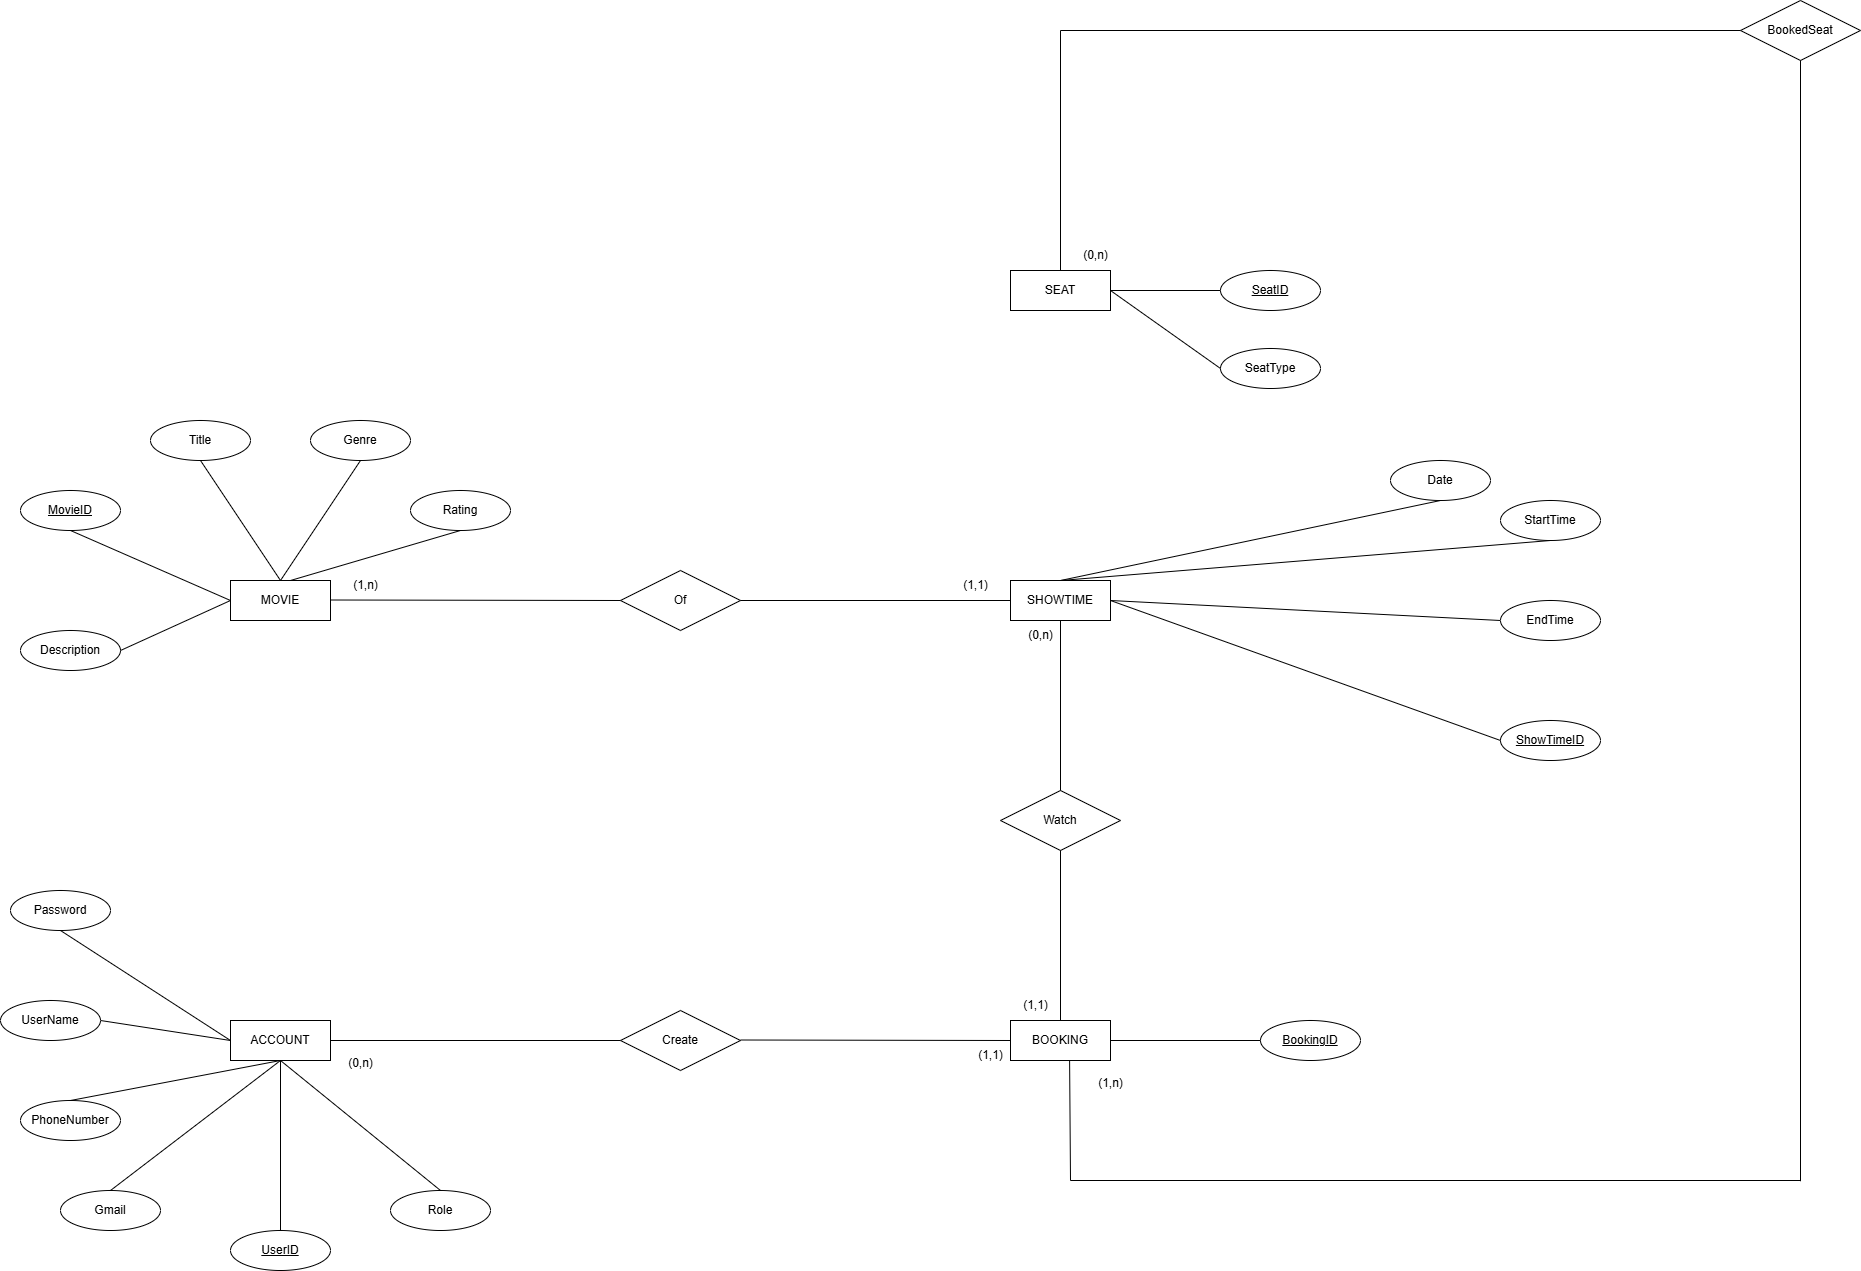

The diagram above was exported from draw.io. Its source (the exported page's mxGraphModel, read from the mxfile embedded in the PNG):
<mxGraphModel dx="2486" dy="1971" grid="1" gridSize="10" guides="1" tooltips="1" connect="1" arrows="1" fold="1" page="1" pageScale="1" pageWidth="850" pageHeight="1100" math="0" shadow="0">
  <root>
    <mxCell id="0" />
    <mxCell id="1" parent="0" />
    <mxCell id="n6EylfUuzH92P9ILYfsm-3" value="MOVIE" style="whiteSpace=wrap;html=1;align=center;" parent="1" vertex="1">
      <mxGeometry x="-50" y="160" width="100" height="40" as="geometry" />
    </mxCell>
    <mxCell id="n6EylfUuzH92P9ILYfsm-5" value="MovieID" style="ellipse;whiteSpace=wrap;html=1;align=center;fontStyle=4;" parent="1" vertex="1">
      <mxGeometry x="-260" y="70" width="100" height="40" as="geometry" />
    </mxCell>
    <mxCell id="n6EylfUuzH92P9ILYfsm-6" value="Title" style="ellipse;whiteSpace=wrap;html=1;align=center;" parent="1" vertex="1">
      <mxGeometry x="-130" width="100" height="40" as="geometry" />
    </mxCell>
    <mxCell id="n6EylfUuzH92P9ILYfsm-7" value="Genre" style="ellipse;whiteSpace=wrap;html=1;align=center;" parent="1" vertex="1">
      <mxGeometry x="30" width="100" height="40" as="geometry" />
    </mxCell>
    <mxCell id="n6EylfUuzH92P9ILYfsm-8" value="Rating" style="ellipse;whiteSpace=wrap;html=1;align=center;" parent="1" vertex="1">
      <mxGeometry x="130" y="70" width="100" height="40" as="geometry" />
    </mxCell>
    <mxCell id="n6EylfUuzH92P9ILYfsm-9" value="Description" style="ellipse;whiteSpace=wrap;html=1;align=center;" parent="1" vertex="1">
      <mxGeometry x="-260" y="210" width="100" height="40" as="geometry" />
    </mxCell>
    <mxCell id="n6EylfUuzH92P9ILYfsm-11" value="ACCOUNT" style="whiteSpace=wrap;html=1;align=center;" parent="1" vertex="1">
      <mxGeometry x="-50" y="600" width="100" height="40" as="geometry" />
    </mxCell>
    <mxCell id="n6EylfUuzH92P9ILYfsm-13" value="UserID" style="ellipse;whiteSpace=wrap;html=1;align=center;fontStyle=4;" parent="1" vertex="1">
      <mxGeometry x="-50" y="810" width="100" height="40" as="geometry" />
    </mxCell>
    <mxCell id="n6EylfUuzH92P9ILYfsm-15" value="Gmail" style="ellipse;whiteSpace=wrap;html=1;align=center;" parent="1" vertex="1">
      <mxGeometry x="-220" y="770" width="100" height="40" as="geometry" />
    </mxCell>
    <mxCell id="n6EylfUuzH92P9ILYfsm-16" value="PhoneNumber" style="ellipse;whiteSpace=wrap;html=1;align=center;" parent="1" vertex="1">
      <mxGeometry x="-260" y="680" width="100" height="40" as="geometry" />
    </mxCell>
    <mxCell id="n6EylfUuzH92P9ILYfsm-17" value="Role" style="ellipse;whiteSpace=wrap;html=1;align=center;" parent="1" vertex="1">
      <mxGeometry x="110" y="770" width="100" height="40" as="geometry" />
    </mxCell>
    <mxCell id="n6EylfUuzH92P9ILYfsm-24" value="" style="endArrow=none;html=1;rounded=0;entryX=0.5;entryY=1;entryDx=0;entryDy=0;entryPerimeter=0;exitX=0.5;exitY=0;exitDx=0;exitDy=0;exitPerimeter=0;" parent="1" source="n6EylfUuzH92P9ILYfsm-3" target="n6EylfUuzH92P9ILYfsm-6" edge="1">
      <mxGeometry width="50" height="50" relative="1" as="geometry">
        <mxPoint x="250" y="270" as="sourcePoint" />
        <mxPoint x="300" y="220" as="targetPoint" />
      </mxGeometry>
    </mxCell>
    <mxCell id="n6EylfUuzH92P9ILYfsm-25" value="" style="endArrow=none;html=1;rounded=0;entryX=0.5;entryY=1;entryDx=0;entryDy=0;entryPerimeter=0;" parent="1" target="n6EylfUuzH92P9ILYfsm-7" edge="1">
      <mxGeometry width="50" height="50" relative="1" as="geometry">
        <mxPoint y="160" as="sourcePoint" />
        <mxPoint x="-70" y="50" as="targetPoint" />
      </mxGeometry>
    </mxCell>
    <mxCell id="n6EylfUuzH92P9ILYfsm-26" value="" style="endArrow=none;html=1;rounded=0;entryX=0.5;entryY=1;entryDx=0;entryDy=0;entryPerimeter=0;exitX=0.6;exitY=0;exitDx=0;exitDy=0;exitPerimeter=0;" parent="1" source="n6EylfUuzH92P9ILYfsm-3" target="n6EylfUuzH92P9ILYfsm-8" edge="1">
      <mxGeometry width="50" height="50" relative="1" as="geometry">
        <mxPoint x="10" y="170" as="sourcePoint" />
        <mxPoint x="90" y="50" as="targetPoint" />
      </mxGeometry>
    </mxCell>
    <mxCell id="n6EylfUuzH92P9ILYfsm-27" value="" style="endArrow=none;html=1;rounded=0;entryX=0.5;entryY=1;entryDx=0;entryDy=0;entryPerimeter=0;exitX=0;exitY=0.5;exitDx=0;exitDy=0;exitPerimeter=0;" parent="1" source="n6EylfUuzH92P9ILYfsm-3" target="n6EylfUuzH92P9ILYfsm-5" edge="1">
      <mxGeometry width="50" height="50" relative="1" as="geometry">
        <mxPoint x="20" y="170" as="sourcePoint" />
        <mxPoint x="190" y="120" as="targetPoint" />
      </mxGeometry>
    </mxCell>
    <mxCell id="n6EylfUuzH92P9ILYfsm-28" value="" style="endArrow=none;html=1;rounded=0;entryX=1;entryY=0.5;entryDx=0;entryDy=0;entryPerimeter=0;" parent="1" target="n6EylfUuzH92P9ILYfsm-9" edge="1">
      <mxGeometry width="50" height="50" relative="1" as="geometry">
        <mxPoint x="-50" y="180" as="sourcePoint" />
        <mxPoint x="-200" y="120" as="targetPoint" />
      </mxGeometry>
    </mxCell>
    <mxCell id="n6EylfUuzH92P9ILYfsm-29" value="" style="endArrow=none;html=1;rounded=0;entryX=0.5;entryY=0;entryDx=0;entryDy=0;entryPerimeter=0;exitX=0.5;exitY=1;exitDx=0;exitDy=0;exitPerimeter=0;" parent="1" source="n6EylfUuzH92P9ILYfsm-11" target="n6EylfUuzH92P9ILYfsm-17" edge="1">
      <mxGeometry width="50" height="50" relative="1" as="geometry">
        <mxPoint x="150" y="630" as="sourcePoint" />
        <mxPoint x="200" y="580" as="targetPoint" />
      </mxGeometry>
    </mxCell>
    <mxCell id="n6EylfUuzH92P9ILYfsm-30" value="" style="endArrow=none;html=1;rounded=0;entryX=0.5;entryY=0;entryDx=0;entryDy=0;entryPerimeter=0;" parent="1" target="n6EylfUuzH92P9ILYfsm-13" edge="1">
      <mxGeometry width="50" height="50" relative="1" as="geometry">
        <mxPoint y="640" as="sourcePoint" />
        <mxPoint x="170" y="780" as="targetPoint" />
      </mxGeometry>
    </mxCell>
    <mxCell id="n6EylfUuzH92P9ILYfsm-31" value="" style="endArrow=none;html=1;rounded=0;entryX=0.5;entryY=0;entryDx=0;entryDy=0;entryPerimeter=0;" parent="1" target="n6EylfUuzH92P9ILYfsm-15" edge="1">
      <mxGeometry width="50" height="50" relative="1" as="geometry">
        <mxPoint y="640" as="sourcePoint" />
        <mxPoint x="10" y="820" as="targetPoint" />
      </mxGeometry>
    </mxCell>
    <mxCell id="n6EylfUuzH92P9ILYfsm-32" value="" style="endArrow=none;html=1;rounded=0;entryX=0.5;entryY=0;entryDx=0;entryDy=0;entryPerimeter=0;" parent="1" target="n6EylfUuzH92P9ILYfsm-16" edge="1">
      <mxGeometry width="50" height="50" relative="1" as="geometry">
        <mxPoint y="640" as="sourcePoint" />
        <mxPoint x="-160" y="780" as="targetPoint" />
      </mxGeometry>
    </mxCell>
    <mxCell id="n6EylfUuzH92P9ILYfsm-33" value="" style="endArrow=none;html=1;rounded=0;entryX=0.5;entryY=1;entryDx=0;entryDy=0;exitX=0.5;exitY=0;exitDx=0;exitDy=0;exitPerimeter=0;" parent="1" target="gU36dpUlxtFtuXquI0SX-4" edge="1">
      <mxGeometry width="50" height="50" relative="1" as="geometry">
        <mxPoint x="780" y="160" as="sourcePoint" />
        <mxPoint x="920" y="60" as="targetPoint" />
      </mxGeometry>
    </mxCell>
    <mxCell id="n6EylfUuzH92P9ILYfsm-34" value="" style="endArrow=none;html=1;rounded=0;entryX=0.5;entryY=1;entryDx=0;entryDy=0;" parent="1" target="gU36dpUlxtFtuXquI0SX-5" edge="1">
      <mxGeometry width="50" height="50" relative="1" as="geometry">
        <mxPoint x="780" y="160" as="sourcePoint" />
        <mxPoint x="1040" y="100" as="targetPoint" />
      </mxGeometry>
    </mxCell>
    <mxCell id="n6EylfUuzH92P9ILYfsm-35" value="" style="endArrow=none;html=1;rounded=0;entryX=0;entryY=0.5;entryDx=0;entryDy=0;exitX=1;exitY=0.5;exitDx=0;exitDy=0;exitPerimeter=0;" parent="1" target="gU36dpUlxtFtuXquI0SX-6" edge="1">
      <mxGeometry width="50" height="50" relative="1" as="geometry">
        <mxPoint x="830" y="180" as="sourcePoint" />
        <mxPoint x="990" y="180" as="targetPoint" />
      </mxGeometry>
    </mxCell>
    <mxCell id="n6EylfUuzH92P9ILYfsm-38" value="BOOKING" style="whiteSpace=wrap;html=1;align=center;" parent="1" vertex="1">
      <mxGeometry x="730" y="600" width="100" height="40" as="geometry" />
    </mxCell>
    <mxCell id="n6EylfUuzH92P9ILYfsm-40" value="BookingID" style="ellipse;whiteSpace=wrap;html=1;align=center;fontStyle=4;" parent="1" vertex="1">
      <mxGeometry x="980" y="600" width="100" height="40" as="geometry" />
    </mxCell>
    <mxCell id="gU36dpUlxtFtuXquI0SX-2" value="SHOWTIME" style="whiteSpace=wrap;html=1;align=center;" parent="1" vertex="1">
      <mxGeometry x="730" y="160" width="100" height="40" as="geometry" />
    </mxCell>
    <mxCell id="gU36dpUlxtFtuXquI0SX-3" value="Of" style="shape=rhombus;perimeter=rhombusPerimeter;whiteSpace=wrap;html=1;align=center;" parent="1" vertex="1">
      <mxGeometry x="340" y="150" width="120" height="60" as="geometry" />
    </mxCell>
    <mxCell id="gU36dpUlxtFtuXquI0SX-4" value="Date" style="ellipse;whiteSpace=wrap;html=1;align=center;" parent="1" vertex="1">
      <mxGeometry x="1110" y="40" width="100" height="40" as="geometry" />
    </mxCell>
    <mxCell id="gU36dpUlxtFtuXquI0SX-5" value="StartTime" style="ellipse;whiteSpace=wrap;html=1;align=center;" parent="1" vertex="1">
      <mxGeometry x="1220" y="80" width="100" height="40" as="geometry" />
    </mxCell>
    <mxCell id="gU36dpUlxtFtuXquI0SX-6" value="EndTime" style="ellipse;whiteSpace=wrap;html=1;align=center;" parent="1" vertex="1">
      <mxGeometry x="1220" y="180" width="100" height="40" as="geometry" />
    </mxCell>
    <mxCell id="gU36dpUlxtFtuXquI0SX-8" value="ShowTimeID" style="ellipse;whiteSpace=wrap;html=1;align=center;fontStyle=4;" parent="1" vertex="1">
      <mxGeometry x="1220" y="300" width="100" height="40" as="geometry" />
    </mxCell>
    <mxCell id="gU36dpUlxtFtuXquI0SX-9" value="" style="endArrow=none;html=1;rounded=0;entryX=0;entryY=0.5;entryDx=0;entryDy=0;exitX=1;exitY=0.5;exitDx=0;exitDy=0;" parent="1" source="gU36dpUlxtFtuXquI0SX-2" target="gU36dpUlxtFtuXquI0SX-8" edge="1">
      <mxGeometry width="50" height="50" relative="1" as="geometry">
        <mxPoint x="840" y="190" as="sourcePoint" />
        <mxPoint x="1000" y="190" as="targetPoint" />
      </mxGeometry>
    </mxCell>
    <mxCell id="gU36dpUlxtFtuXquI0SX-10" value="" style="endArrow=none;html=1;rounded=0;entryX=0;entryY=0.5;entryDx=0;entryDy=0;" parent="1" target="gU36dpUlxtFtuXquI0SX-2" edge="1">
      <mxGeometry width="50" height="50" relative="1" as="geometry">
        <mxPoint x="460" y="180" as="sourcePoint" />
        <mxPoint x="690" y="280" as="targetPoint" />
      </mxGeometry>
    </mxCell>
    <mxCell id="gU36dpUlxtFtuXquI0SX-11" value="" style="endArrow=none;html=1;rounded=0;entryX=0;entryY=0.5;entryDx=0;entryDy=0;" parent="1" target="gU36dpUlxtFtuXquI0SX-3" edge="1">
      <mxGeometry width="50" height="50" relative="1" as="geometry">
        <mxPoint x="50" y="179.5" as="sourcePoint" />
        <mxPoint x="320" y="179.5" as="targetPoint" />
      </mxGeometry>
    </mxCell>
    <mxCell id="gU36dpUlxtFtuXquI0SX-12" value="" style="endArrow=none;html=1;rounded=0;entryX=0;entryY=0.5;entryDx=0;entryDy=0;exitX=1;exitY=0.5;exitDx=0;exitDy=0;" parent="1" source="n6EylfUuzH92P9ILYfsm-38" target="n6EylfUuzH92P9ILYfsm-40" edge="1">
      <mxGeometry width="50" height="50" relative="1" as="geometry">
        <mxPoint x="800" y="540" as="sourcePoint" />
        <mxPoint x="960" y="660" as="targetPoint" />
      </mxGeometry>
    </mxCell>
    <mxCell id="gU36dpUlxtFtuXquI0SX-15" value="SEAT" style="whiteSpace=wrap;html=1;align=center;" parent="1" vertex="1">
      <mxGeometry x="730" y="-150" width="100" height="40" as="geometry" />
    </mxCell>
    <mxCell id="gU36dpUlxtFtuXquI0SX-20" value="SeatID" style="ellipse;whiteSpace=wrap;html=1;align=center;fontStyle=4;" parent="1" vertex="1">
      <mxGeometry x="940" y="-150" width="100" height="40" as="geometry" />
    </mxCell>
    <mxCell id="gU36dpUlxtFtuXquI0SX-26" value="" style="endArrow=none;html=1;rounded=0;entryX=0;entryY=0.5;entryDx=0;entryDy=0;exitX=1;exitY=0.5;exitDx=0;exitDy=0;" parent="1" source="gU36dpUlxtFtuXquI0SX-15" target="gU36dpUlxtFtuXquI0SX-20" edge="1">
      <mxGeometry width="50" height="50" relative="1" as="geometry">
        <mxPoint x="790" as="sourcePoint" />
        <mxPoint x="790" y="-100" as="targetPoint" />
      </mxGeometry>
    </mxCell>
    <mxCell id="gU36dpUlxtFtuXquI0SX-27" value="Create" style="shape=rhombus;perimeter=rhombusPerimeter;whiteSpace=wrap;html=1;align=center;" parent="1" vertex="1">
      <mxGeometry x="340" y="590" width="120" height="60" as="geometry" />
    </mxCell>
    <mxCell id="gU36dpUlxtFtuXquI0SX-28" value="" style="endArrow=none;html=1;rounded=0;entryX=0;entryY=0.5;entryDx=0;entryDy=0;exitX=1;exitY=0.5;exitDx=0;exitDy=0;" parent="1" source="n6EylfUuzH92P9ILYfsm-11" target="gU36dpUlxtFtuXquI0SX-27" edge="1">
      <mxGeometry width="50" height="50" relative="1" as="geometry">
        <mxPoint x="110" y="570" as="sourcePoint" />
        <mxPoint x="270" y="700" as="targetPoint" />
      </mxGeometry>
    </mxCell>
    <mxCell id="gU36dpUlxtFtuXquI0SX-29" value="" style="endArrow=none;html=1;rounded=0;exitX=1;exitY=0.5;exitDx=0;exitDy=0;entryX=0;entryY=0.5;entryDx=0;entryDy=0;" parent="1" target="n6EylfUuzH92P9ILYfsm-38" edge="1">
      <mxGeometry width="50" height="50" relative="1" as="geometry">
        <mxPoint x="460" y="619.5" as="sourcePoint" />
        <mxPoint x="720" y="620" as="targetPoint" />
      </mxGeometry>
    </mxCell>
    <mxCell id="gU36dpUlxtFtuXquI0SX-30" value="Watch" style="shape=rhombus;perimeter=rhombusPerimeter;whiteSpace=wrap;html=1;align=center;" parent="1" vertex="1">
      <mxGeometry x="720" y="370" width="120" height="60" as="geometry" />
    </mxCell>
    <mxCell id="gU36dpUlxtFtuXquI0SX-31" value="" style="endArrow=none;html=1;rounded=0;exitX=0.5;exitY=0;exitDx=0;exitDy=0;entryX=0.5;entryY=1;entryDx=0;entryDy=0;" parent="1" source="n6EylfUuzH92P9ILYfsm-38" target="gU36dpUlxtFtuXquI0SX-30" edge="1">
      <mxGeometry width="50" height="50" relative="1" as="geometry">
        <mxPoint x="510" y="559.5" as="sourcePoint" />
        <mxPoint x="810" y="530" as="targetPoint" />
      </mxGeometry>
    </mxCell>
    <mxCell id="gU36dpUlxtFtuXquI0SX-32" value="" style="endArrow=none;html=1;rounded=0;exitX=0.5;exitY=0;exitDx=0;exitDy=0;entryX=0.5;entryY=1;entryDx=0;entryDy=0;" parent="1" source="gU36dpUlxtFtuXquI0SX-30" target="gU36dpUlxtFtuXquI0SX-2" edge="1">
      <mxGeometry width="50" height="50" relative="1" as="geometry">
        <mxPoint x="780" y="610" as="sourcePoint" />
        <mxPoint x="780" y="470" as="targetPoint" />
      </mxGeometry>
    </mxCell>
    <mxCell id="gU36dpUlxtFtuXquI0SX-33" value="(1,n)" style="text;html=1;align=center;verticalAlign=middle;resizable=0;points=[];autosize=1;strokeColor=none;fillColor=none;" parent="1" vertex="1">
      <mxGeometry x="60" y="150" width="50" height="30" as="geometry" />
    </mxCell>
    <mxCell id="gU36dpUlxtFtuXquI0SX-34" value="(1,1)" style="text;html=1;align=center;verticalAlign=middle;resizable=0;points=[];autosize=1;strokeColor=none;fillColor=none;" parent="1" vertex="1">
      <mxGeometry x="670" y="150" width="50" height="30" as="geometry" />
    </mxCell>
    <mxCell id="gU36dpUlxtFtuXquI0SX-35" value="(1,1)" style="text;html=1;align=center;verticalAlign=middle;resizable=0;points=[];autosize=1;strokeColor=none;fillColor=none;" parent="1" vertex="1">
      <mxGeometry x="730" y="570" width="50" height="30" as="geometry" />
    </mxCell>
    <mxCell id="gU36dpUlxtFtuXquI0SX-36" value="(0,n)" style="text;html=1;align=center;verticalAlign=middle;resizable=0;points=[];autosize=1;strokeColor=none;fillColor=none;" parent="1" vertex="1">
      <mxGeometry x="735" y="200" width="50" height="30" as="geometry" />
    </mxCell>
    <mxCell id="gU36dpUlxtFtuXquI0SX-37" value="(1,1)" style="text;html=1;align=center;verticalAlign=middle;resizable=0;points=[];autosize=1;strokeColor=none;fillColor=none;" parent="1" vertex="1">
      <mxGeometry x="685" y="620" width="50" height="30" as="geometry" />
    </mxCell>
    <mxCell id="gU36dpUlxtFtuXquI0SX-38" value="(0,n)" style="text;html=1;align=center;verticalAlign=middle;resizable=0;points=[];autosize=1;strokeColor=none;fillColor=none;" parent="1" vertex="1">
      <mxGeometry x="55" y="628" width="50" height="30" as="geometry" />
    </mxCell>
    <mxCell id="gU36dpUlxtFtuXquI0SX-40" value="BookedSeat" style="shape=rhombus;perimeter=rhombusPerimeter;whiteSpace=wrap;html=1;align=center;" parent="1" vertex="1">
      <mxGeometry x="1460" y="-420" width="120" height="60" as="geometry" />
    </mxCell>
    <mxCell id="gU36dpUlxtFtuXquI0SX-43" value="" style="endArrow=none;html=1;rounded=0;entryX=0.5;entryY=0;entryDx=0;entryDy=0;" parent="1" target="gU36dpUlxtFtuXquI0SX-15" edge="1">
      <mxGeometry width="50" height="50" relative="1" as="geometry">
        <mxPoint x="780" y="-390" as="sourcePoint" />
        <mxPoint x="790" y="-100" as="targetPoint" />
      </mxGeometry>
    </mxCell>
    <mxCell id="gU36dpUlxtFtuXquI0SX-44" value="" style="endArrow=none;html=1;rounded=0;entryX=0;entryY=0.5;entryDx=0;entryDy=0;" parent="1" target="gU36dpUlxtFtuXquI0SX-40" edge="1">
      <mxGeometry width="50" height="50" relative="1" as="geometry">
        <mxPoint x="780" y="-390" as="sourcePoint" />
        <mxPoint x="790" y="-140" as="targetPoint" />
      </mxGeometry>
    </mxCell>
    <mxCell id="gU36dpUlxtFtuXquI0SX-45" value="" style="endArrow=none;html=1;rounded=0;entryX=0.5;entryY=1;entryDx=0;entryDy=0;" parent="1" target="gU36dpUlxtFtuXquI0SX-40" edge="1">
      <mxGeometry width="50" height="50" relative="1" as="geometry">
        <mxPoint x="1520" y="760.7270951704545" as="sourcePoint" />
        <mxPoint x="1470" y="-380" as="targetPoint" />
      </mxGeometry>
    </mxCell>
    <mxCell id="gU36dpUlxtFtuXquI0SX-46" value="" style="endArrow=none;html=1;rounded=0;" parent="1" edge="1">
      <mxGeometry width="50" height="50" relative="1" as="geometry">
        <mxPoint x="1520" y="760" as="sourcePoint" />
        <mxPoint x="790" y="760" as="targetPoint" />
      </mxGeometry>
    </mxCell>
    <mxCell id="gU36dpUlxtFtuXquI0SX-47" value="" style="endArrow=none;html=1;rounded=0;exitX=0.591;exitY=1;exitDx=0;exitDy=0;exitPerimeter=0;" parent="1" source="n6EylfUuzH92P9ILYfsm-38" edge="1">
      <mxGeometry width="50" height="50" relative="1" as="geometry">
        <mxPoint x="1100" y="770" as="sourcePoint" />
        <mxPoint x="790" y="760" as="targetPoint" />
      </mxGeometry>
    </mxCell>
    <mxCell id="gU36dpUlxtFtuXquI0SX-48" value="(0,n)" style="text;html=1;align=center;verticalAlign=middle;resizable=0;points=[];autosize=1;strokeColor=none;fillColor=none;" parent="1" vertex="1">
      <mxGeometry x="790" y="-180" width="50" height="30" as="geometry" />
    </mxCell>
    <mxCell id="gU36dpUlxtFtuXquI0SX-49" value="(1,n)" style="text;html=1;align=center;verticalAlign=middle;resizable=0;points=[];autosize=1;strokeColor=none;fillColor=none;" parent="1" vertex="1">
      <mxGeometry x="805" y="648" width="50" height="30" as="geometry" />
    </mxCell>
    <mxCell id="kuMsEs3SbjuuNeZXlXCt-2" value="SeatType" style="ellipse;whiteSpace=wrap;html=1;align=center;" vertex="1" parent="1">
      <mxGeometry x="940" y="-72" width="100" height="40" as="geometry" />
    </mxCell>
    <mxCell id="kuMsEs3SbjuuNeZXlXCt-3" value="" style="endArrow=none;html=1;rounded=0;entryX=0;entryY=0.5;entryDx=0;entryDy=0;exitX=1;exitY=0.5;exitDx=0;exitDy=0;" edge="1" parent="1" source="gU36dpUlxtFtuXquI0SX-15" target="kuMsEs3SbjuuNeZXlXCt-2">
      <mxGeometry width="50" height="50" relative="1" as="geometry">
        <mxPoint x="840" y="-120" as="sourcePoint" />
        <mxPoint x="950" y="-120" as="targetPoint" />
      </mxGeometry>
    </mxCell>
    <mxCell id="kuMsEs3SbjuuNeZXlXCt-4" value="" style="endArrow=none;html=1;rounded=0;entryX=1;entryY=0.5;entryDx=0;entryDy=0;exitX=0;exitY=0.5;exitDx=0;exitDy=0;" edge="1" target="kuMsEs3SbjuuNeZXlXCt-5" parent="1" source="n6EylfUuzH92P9ILYfsm-11">
      <mxGeometry width="50" height="50" relative="1" as="geometry">
        <mxPoint x="-390" y="450" as="sourcePoint" />
        <mxPoint x="-190" y="390" as="targetPoint" />
      </mxGeometry>
    </mxCell>
    <mxCell id="kuMsEs3SbjuuNeZXlXCt-5" value="UserName" style="ellipse;whiteSpace=wrap;html=1;align=center;" vertex="1" parent="1">
      <mxGeometry x="-280" y="580" width="100" height="40" as="geometry" />
    </mxCell>
    <mxCell id="kuMsEs3SbjuuNeZXlXCt-6" value="Password" style="ellipse;whiteSpace=wrap;html=1;align=center;" vertex="1" parent="1">
      <mxGeometry x="-270" y="470" width="100" height="40" as="geometry" />
    </mxCell>
    <mxCell id="kuMsEs3SbjuuNeZXlXCt-7" value="" style="endArrow=none;html=1;rounded=0;entryX=0.5;entryY=1;entryDx=0;entryDy=0;exitX=0;exitY=0.5;exitDx=0;exitDy=0;" edge="1" parent="1" source="n6EylfUuzH92P9ILYfsm-11" target="kuMsEs3SbjuuNeZXlXCt-6">
      <mxGeometry width="50" height="50" relative="1" as="geometry">
        <mxPoint x="-40" y="630" as="sourcePoint" />
        <mxPoint x="-170" y="610" as="targetPoint" />
      </mxGeometry>
    </mxCell>
  </root>
</mxGraphModel>